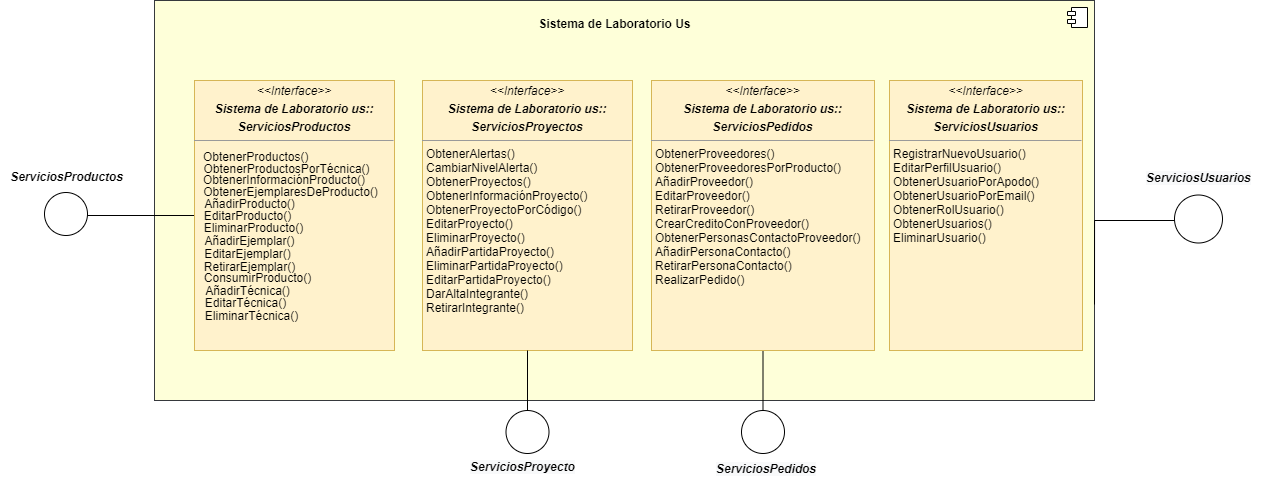

The diagram above was exported from draw.io. Its source (the exported page's mxGraphModel, read from the mxfile embedded in the PNG):
<mxGraphModel dx="2295" dy="796" grid="1" gridSize="10" guides="1" tooltips="1" connect="1" arrows="1" fold="1" page="1" pageScale="1" pageWidth="827" pageHeight="1169" math="0" shadow="0">
  <root>
    <mxCell id="0" />
    <mxCell id="1" parent="0" />
    <mxCell id="d2kBLkRrHaHWZb3R08sP-2" value="" style="html=1;dropTarget=0;strokeColor=#36393d;fillColor=#FEFFD9;" parent="1" vertex="1">
      <mxGeometry x="100" y="110" width="940" height="400" as="geometry" />
    </mxCell>
    <mxCell id="d2kBLkRrHaHWZb3R08sP-3" value="" style="shape=module;jettyWidth=8;jettyHeight=4;" parent="d2kBLkRrHaHWZb3R08sP-2" vertex="1">
      <mxGeometry x="1" width="20" height="20" relative="1" as="geometry">
        <mxPoint x="-27" y="7" as="offset" />
      </mxGeometry>
    </mxCell>
    <mxCell id="d2kBLkRrHaHWZb3R08sP-4" value="&lt;b&gt;Sistema de Laboratorio Us&lt;/b&gt;" style="text;html=1;align=center;verticalAlign=middle;resizable=0;points=[];autosize=1;" parent="1" vertex="1">
      <mxGeometry x="475" y="123" width="170" height="20" as="geometry" />
    </mxCell>
    <mxCell id="Qazwq8WjykiGe2KJmcSN-8" style="edgeStyle=orthogonalEdgeStyle;rounded=0;orthogonalLoop=1;jettySize=auto;html=1;endArrow=none;endFill=0;entryX=1;entryY=0.5;entryDx=0;entryDy=0;" parent="1" source="d2kBLkRrHaHWZb3R08sP-5" edge="1">
      <mxGeometry relative="1" as="geometry">
        <mxPoint x="30" y="325" as="targetPoint" />
      </mxGeometry>
    </mxCell>
    <mxCell id="d2kBLkRrHaHWZb3R08sP-5" value="&lt;p style=&quot;margin: 0px ; margin-top: 4px ; text-align: center&quot;&gt;&lt;i&gt;&amp;lt;&amp;lt;Interface&amp;gt;&amp;gt;&lt;/i&gt;&lt;/p&gt;&lt;p style=&quot;margin: 0px ; margin-top: 4px ; text-align: center&quot;&gt;&lt;b&gt;&lt;i&gt;Sistema de Laboratorio us::&lt;/i&gt;&lt;/b&gt;&lt;/p&gt;&lt;p style=&quot;margin: 0px ; margin-top: 4px ; text-align: center&quot;&gt;&lt;b&gt;&lt;i&gt;ServiciosProductos&lt;/i&gt;&lt;/b&gt;&lt;/p&gt;&lt;hr size=&quot;1&quot;&gt;&lt;p style=&quot;margin: 0px ; margin-left: 4px&quot;&gt;&lt;/p&gt;&lt;p style=&quot;margin: 0px ; margin-left: 4px&quot;&gt;&lt;br&gt;&lt;/p&gt;" style="verticalAlign=top;align=left;overflow=fill;fontSize=12;fontFamily=Helvetica;html=1;fillColor=#fff2cc;strokeColor=#d6b656;" parent="1" vertex="1">
      <mxGeometry x="140" y="190" width="200" height="270" as="geometry" />
    </mxCell>
    <mxCell id="d2kBLkRrHaHWZb3R08sP-6" value="&lt;p style=&quot;margin: 0px ; margin-top: 4px ; text-align: center&quot;&gt;&lt;i&gt;&amp;lt;&amp;lt;Interface&amp;gt;&amp;gt;&lt;/i&gt;&lt;br&gt;&lt;/p&gt;&lt;p style=&quot;margin: 4px 0px 0px ; text-align: center&quot;&gt;&lt;b&gt;&lt;i&gt;Sistema de Laboratorio us::&lt;/i&gt;&lt;/b&gt;&lt;/p&gt;&lt;p style=&quot;margin: 4px 0px 0px ; text-align: center&quot;&gt;&lt;b&gt;&lt;i&gt;ServiciosProyectos&lt;/i&gt;&lt;/b&gt;&lt;/p&gt;&lt;hr size=&quot;1&quot;&gt;&lt;p style=&quot;margin: 0px ; margin-left: 4px&quot;&gt;ObtenerAlertas()&lt;br&gt;CambiarNivelAlerta()&lt;/p&gt;&lt;p style=&quot;margin: 0px ; margin-left: 4px&quot;&gt;ObtenerProyectos()&lt;/p&gt;&lt;p style=&quot;margin: 0px ; margin-left: 4px&quot;&gt;ObtenerInformaciónProyecto()&lt;/p&gt;&lt;p style=&quot;margin: 0px ; margin-left: 4px&quot;&gt;ObtenerProyectoPorCódigo()&lt;/p&gt;&lt;p style=&quot;margin: 0px ; margin-left: 4px&quot;&gt;EditarProyecto()&lt;/p&gt;&lt;p style=&quot;margin: 0px ; margin-left: 4px&quot;&gt;EliminarProyecto()&lt;/p&gt;&lt;p style=&quot;margin: 0px ; margin-left: 4px&quot;&gt;AñadirPartidaProyecto()&lt;/p&gt;&lt;p style=&quot;margin: 0px ; margin-left: 4px&quot;&gt;EliminarPartidaProyecto()&lt;/p&gt;&lt;p style=&quot;margin: 0px ; margin-left: 4px&quot;&gt;EditarPartidaProyecto()&lt;/p&gt;&lt;p style=&quot;margin: 0px ; margin-left: 4px&quot;&gt;DarAltaIntegrante()&lt;/p&gt;&lt;p style=&quot;margin: 0px ; margin-left: 4px&quot;&gt;RetirarIntegrante()&lt;/p&gt;" style="verticalAlign=top;align=left;overflow=fill;fontSize=12;fontFamily=Helvetica;html=1;fillColor=#fff2cc;strokeColor=#d6b656;" parent="1" vertex="1">
      <mxGeometry x="368" y="190" width="210" height="270" as="geometry" />
    </mxCell>
    <mxCell id="Qazwq8WjykiGe2KJmcSN-6" style="edgeStyle=orthogonalEdgeStyle;rounded=0;orthogonalLoop=1;jettySize=auto;html=1;endArrow=none;endFill=0;entryX=0.5;entryY=0;entryDx=0;entryDy=0;" parent="1" source="d2kBLkRrHaHWZb3R08sP-7" edge="1">
      <mxGeometry relative="1" as="geometry">
        <mxPoint x="708.5" y="530" as="targetPoint" />
      </mxGeometry>
    </mxCell>
    <mxCell id="d2kBLkRrHaHWZb3R08sP-7" value="&lt;p style=&quot;margin: 0px ; margin-top: 4px ; text-align: center&quot;&gt;&lt;i&gt;&amp;lt;&amp;lt;Interface&amp;gt;&amp;gt;&lt;/i&gt;&lt;/p&gt;&lt;p style=&quot;margin: 0px ; margin-top: 4px ; text-align: center&quot;&gt;&lt;b&gt;&lt;i&gt;Sistema de Laboratorio us::&lt;/i&gt;&lt;/b&gt;&lt;br&gt;&lt;/p&gt;&lt;p style=&quot;margin: 4px 0px 0px ; text-align: center&quot;&gt;&lt;b&gt;&lt;i&gt;ServiciosPedidos&lt;/i&gt;&lt;/b&gt;&lt;/p&gt;&lt;hr size=&quot;1&quot;&gt;&lt;p style=&quot;margin: 0px ; margin-left: 4px&quot;&gt;ObtenerProveedores()&lt;/p&gt;&lt;p style=&quot;margin: 0px ; margin-left: 4px&quot;&gt;ObtenerProveedoresPorProducto()&lt;/p&gt;&lt;p style=&quot;margin: 0px ; margin-left: 4px&quot;&gt;AñadirProveedor()&lt;/p&gt;&lt;p style=&quot;margin: 0px ; margin-left: 4px&quot;&gt;EditarProveedor()&lt;/p&gt;&lt;p style=&quot;margin: 0px ; margin-left: 4px&quot;&gt;RetirarProveedor()&lt;/p&gt;&lt;p style=&quot;margin: 0px ; margin-left: 4px&quot;&gt;CrearCreditoConProveedor()&lt;/p&gt;&lt;p style=&quot;margin: 0px ; margin-left: 4px&quot;&gt;ObtenerPersonasContactoProveedor()&lt;/p&gt;&lt;p style=&quot;margin: 0px ; margin-left: 4px&quot;&gt;AñadirPersonaContacto()&lt;/p&gt;&lt;p style=&quot;margin: 0px ; margin-left: 4px&quot;&gt;RetirarPersonaContacto()&lt;/p&gt;&lt;p style=&quot;margin: 0px ; margin-left: 4px&quot;&gt;RealizarPedido()&lt;/p&gt;&lt;p style=&quot;margin: 0px ; margin-left: 4px&quot;&gt;&lt;br&gt;&lt;/p&gt;" style="verticalAlign=top;align=left;overflow=fill;fontSize=12;fontFamily=Helvetica;html=1;fillColor=#fff2cc;strokeColor=#d6b656;" parent="1" vertex="1">
      <mxGeometry x="597" y="190" width="223" height="270" as="geometry" />
    </mxCell>
    <mxCell id="Qazwq8WjykiGe2KJmcSN-9" style="edgeStyle=orthogonalEdgeStyle;rounded=0;orthogonalLoop=1;jettySize=auto;html=1;endArrow=none;endFill=0;entryX=0;entryY=0.5;entryDx=0;entryDy=0;" parent="1" edge="1">
      <mxGeometry relative="1" as="geometry">
        <mxPoint x="1165" y="325.5" as="targetPoint" />
        <mxPoint x="1040" y="414" as="sourcePoint" />
        <Array as="points">
          <mxPoint x="1040" y="330" />
          <mxPoint x="1165" y="330" />
        </Array>
      </mxGeometry>
    </mxCell>
    <mxCell id="d2kBLkRrHaHWZb3R08sP-8" value="&lt;p style=&quot;margin: 0px ; margin-top: 4px ; text-align: center&quot;&gt;&lt;i&gt;&amp;lt;&amp;lt;Interface&amp;gt;&amp;gt;&lt;/i&gt;&lt;br&gt;&lt;/p&gt;&lt;p style=&quot;margin: 4px 0px 0px ; text-align: center&quot;&gt;&lt;b&gt;&lt;i&gt;Sistema de Laboratorio us::&lt;/i&gt;&lt;/b&gt;&lt;br&gt;&lt;/p&gt;&lt;p style=&quot;margin: 4px 0px 0px ; text-align: center&quot;&gt;&lt;b&gt;&lt;i&gt;ServiciosUsuarios&lt;/i&gt;&lt;/b&gt;&lt;/p&gt;&lt;hr size=&quot;1&quot;&gt;&lt;p style=&quot;margin: 0px ; margin-left: 4px&quot;&gt;RegistrarNuevoUsuario()&lt;/p&gt;&lt;p style=&quot;margin: 0px ; margin-left: 4px&quot;&gt;EditarPerfilUsuario()&lt;/p&gt;&lt;p style=&quot;margin: 0px ; margin-left: 4px&quot;&gt;ObtenerUsuarioPorApodo()&lt;/p&gt;&lt;p style=&quot;margin: 0px ; margin-left: 4px&quot;&gt;ObtenerUsuarioPorEmail()&lt;/p&gt;&lt;p style=&quot;margin: 0px ; margin-left: 4px&quot;&gt;ObtenerRolUsuario()&lt;/p&gt;&lt;p style=&quot;margin: 0px ; margin-left: 4px&quot;&gt;ObtenerUsuarios()&lt;/p&gt;&lt;p style=&quot;margin: 0px ; margin-left: 4px&quot;&gt;EliminarUsuario()&lt;/p&gt;&lt;p style=&quot;margin: 0px ; margin-left: 4px&quot;&gt;&lt;br&gt;&lt;/p&gt;" style="verticalAlign=top;align=left;overflow=fill;fontSize=12;fontFamily=Helvetica;html=1;fillColor=#fff2cc;strokeColor=#d6b656;" parent="1" vertex="1">
      <mxGeometry x="835" y="190" width="193" height="270" as="geometry" />
    </mxCell>
    <mxCell id="Qazwq8WjykiGe2KJmcSN-2" value="ObtenerProductosPorTécnica()" style="text;html=1;align=center;verticalAlign=middle;resizable=0;points=[];autosize=1;" parent="1" vertex="1">
      <mxGeometry x="142" y="268" width="180" height="20" as="geometry" />
    </mxCell>
    <mxCell id="Qazwq8WjykiGe2KJmcSN-19" value="ObtenerInformaciónProducto()" style="text;strokeColor=none;fillColor=none;align=left;verticalAlign=top;spacingLeft=4;spacingRight=4;overflow=hidden;rotatable=0;points=[[0,0.5],[1,0.5]];portConstraint=eastwest;" parent="1" vertex="1">
      <mxGeometry x="143" y="276" width="186" height="26" as="geometry" />
    </mxCell>
    <mxCell id="Qazwq8WjykiGe2KJmcSN-20" value="ObtenerProductos()" style="text;strokeColor=none;fillColor=none;align=left;verticalAlign=top;spacingLeft=4;spacingRight=4;overflow=hidden;rotatable=0;points=[[0,0.5],[1,0.5]];portConstraint=eastwest;" parent="1" vertex="1">
      <mxGeometry x="143" y="253" width="160" height="26" as="geometry" />
    </mxCell>
    <mxCell id="Qazwq8WjykiGe2KJmcSN-21" value="ObtenerEjemplaresDeProducto()" style="text;html=1;align=center;verticalAlign=middle;resizable=0;points=[];autosize=1;" parent="1" vertex="1">
      <mxGeometry x="141" y="291" width="190" height="20" as="geometry" />
    </mxCell>
    <mxCell id="Qazwq8WjykiGe2KJmcSN-22" value="AñadirProducto()" style="text;html=1;align=center;verticalAlign=middle;resizable=0;points=[];autosize=1;" parent="1" vertex="1">
      <mxGeometry x="140" y="303" width="110" height="20" as="geometry" />
    </mxCell>
    <mxCell id="Qazwq8WjykiGe2KJmcSN-23" value="AñadirEjemplar()" style="text;html=1;align=center;verticalAlign=middle;resizable=0;points=[];autosize=1;" parent="1" vertex="1">
      <mxGeometry x="140" y="340" width="110" height="20" as="geometry" />
    </mxCell>
    <mxCell id="Qazwq8WjykiGe2KJmcSN-24" value="EditarEjemplar()" style="text;html=1;align=center;verticalAlign=middle;resizable=0;points=[];autosize=1;" parent="1" vertex="1">
      <mxGeometry x="143" y="352.5" width="100" height="20" as="geometry" />
    </mxCell>
    <mxCell id="Qazwq8WjykiGe2KJmcSN-25" value="RetirarEjemplar()" style="text;html=1;align=center;verticalAlign=middle;resizable=0;points=[];autosize=1;" parent="1" vertex="1">
      <mxGeometry x="140" y="365.5" width="110" height="20" as="geometry" />
    </mxCell>
    <mxCell id="Qazwq8WjykiGe2KJmcSN-26" value="EditarProducto()" style="text;html=1;align=center;verticalAlign=middle;resizable=0;points=[];autosize=1;" parent="1" vertex="1">
      <mxGeometry x="143" y="315" width="100" height="20" as="geometry" />
    </mxCell>
    <mxCell id="Qazwq8WjykiGe2KJmcSN-27" value="EliminarProducto()" style="text;html=1;align=center;verticalAlign=middle;resizable=0;points=[];autosize=1;" parent="1" vertex="1">
      <mxGeometry x="144" y="326.5" width="110" height="20" as="geometry" />
    </mxCell>
    <mxCell id="Qazwq8WjykiGe2KJmcSN-28" value="ConsumirProducto()" style="text;html=1;align=center;verticalAlign=middle;resizable=0;points=[];autosize=1;" parent="1" vertex="1">
      <mxGeometry x="143" y="376.5" width="120" height="20" as="geometry" />
    </mxCell>
    <mxCell id="Qazwq8WjykiGe2KJmcSN-29" value="AñadirTécnica()" style="text;html=1;align=center;verticalAlign=middle;resizable=0;points=[];autosize=1;" parent="1" vertex="1">
      <mxGeometry x="143" y="389.5" width="100" height="20" as="geometry" />
    </mxCell>
    <mxCell id="Qazwq8WjykiGe2KJmcSN-30" value="EditarTécnica()" style="text;html=1;align=center;verticalAlign=middle;resizable=0;points=[];autosize=1;" parent="1" vertex="1">
      <mxGeometry x="141" y="401.5" width="100" height="20" as="geometry" />
    </mxCell>
    <mxCell id="Qazwq8WjykiGe2KJmcSN-31" value="EliminarTécnica()" style="text;html=1;align=center;verticalAlign=middle;resizable=0;points=[];autosize=1;" parent="1" vertex="1">
      <mxGeometry x="142" y="414.5" width="110" height="20" as="geometry" />
    </mxCell>
    <mxCell id="4c52pdJOeVLaNTzAPUcr-6" value="&lt;i style=&quot;font-weight: 700&quot;&gt;ServiciosProductos&lt;br&gt;&lt;/i&gt;" style="text;html=1;align=center;verticalAlign=middle;resizable=0;points=[];autosize=1;" vertex="1" parent="1">
      <mxGeometry x="-53.5" y="276" width="130" height="20" as="geometry" />
    </mxCell>
    <mxCell id="4c52pdJOeVLaNTzAPUcr-7" value="" style="ellipse;whiteSpace=wrap;html=1;aspect=fixed;" vertex="1" parent="1">
      <mxGeometry x="-10" y="302" width="43" height="43" as="geometry" />
    </mxCell>
    <mxCell id="4c52pdJOeVLaNTzAPUcr-8" value="&lt;i style=&quot;color: rgb(0, 0, 0); font-family: helvetica; font-size: 12px; letter-spacing: normal; text-align: center; text-indent: 0px; text-transform: none; word-spacing: 0px; background-color: rgb(248, 249, 250); font-weight: 700;&quot;&gt;ServiciosProyecto&lt;/i&gt;" style="text;whiteSpace=wrap;html=1;" vertex="1" parent="1">
      <mxGeometry x="414" y="563" width="130" height="30" as="geometry" />
    </mxCell>
    <mxCell id="4c52pdJOeVLaNTzAPUcr-9" value="&lt;i style=&quot;color: rgb(0 , 0 , 0) ; font-family: &amp;#34;helvetica&amp;#34; ; font-size: 12px ; letter-spacing: normal ; text-align: center ; text-indent: 0px ; text-transform: none ; word-spacing: 0px ; background-color: rgb(248 , 249 , 250) ; font-weight: 700&quot;&gt;ServiciosPedidos&lt;/i&gt;" style="text;whiteSpace=wrap;html=1;" vertex="1" parent="1">
      <mxGeometry x="660" y="565" width="120" height="40" as="geometry" />
    </mxCell>
    <mxCell id="4c52pdJOeVLaNTzAPUcr-15" style="edgeStyle=orthogonalEdgeStyle;rounded=0;orthogonalLoop=1;jettySize=auto;html=1;entryX=0.5;entryY=1;entryDx=0;entryDy=0;endArrow=none;endFill=0;" edge="1" parent="1" source="4c52pdJOeVLaNTzAPUcr-10" target="d2kBLkRrHaHWZb3R08sP-6">
      <mxGeometry relative="1" as="geometry" />
    </mxCell>
    <mxCell id="4c52pdJOeVLaNTzAPUcr-10" value="" style="ellipse;whiteSpace=wrap;html=1;aspect=fixed;" vertex="1" parent="1">
      <mxGeometry x="451.5" y="520" width="43" height="43" as="geometry" />
    </mxCell>
    <mxCell id="4c52pdJOeVLaNTzAPUcr-11" value="" style="ellipse;whiteSpace=wrap;html=1;aspect=fixed;" vertex="1" parent="1">
      <mxGeometry x="687" y="520" width="43" height="43" as="geometry" />
    </mxCell>
    <mxCell id="4c52pdJOeVLaNTzAPUcr-12" value="" style="ellipse;whiteSpace=wrap;html=1;aspect=fixed;" vertex="1" parent="1">
      <mxGeometry x="1120" y="304.5" width="48" height="48" as="geometry" />
    </mxCell>
    <mxCell id="4c52pdJOeVLaNTzAPUcr-13" value="&lt;i style=&quot;color: rgb(0 , 0 , 0) ; font-family: &amp;#34;helvetica&amp;#34; ; font-size: 12px ; letter-spacing: normal ; text-align: center ; text-indent: 0px ; text-transform: none ; word-spacing: 0px ; background-color: rgb(248 , 249 , 250) ; font-weight: 700&quot;&gt;ServiciosUsuarios&lt;/i&gt;" style="text;whiteSpace=wrap;html=1;" vertex="1" parent="1">
      <mxGeometry x="1090" y="274" width="130" height="30" as="geometry" />
    </mxCell>
  </root>
</mxGraphModel>